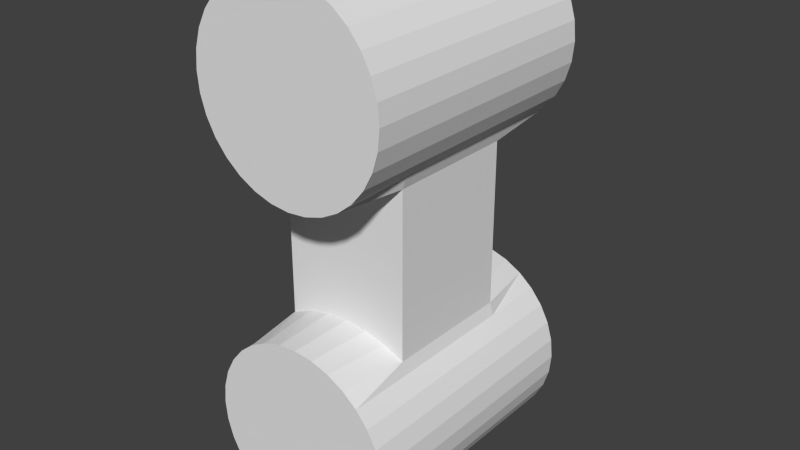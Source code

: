 # Source: PlayerBulletModel.blend  (saved by Blender 2.76.0; exported with 4.5.12 LTS)
import bpy
from mathutils import Matrix  # noqa: F401  (used for matrix-valued properties, if any)

bpy.ops.wm.read_factory_settings(use_empty=True)
scene = bpy.context.scene
scene.name = 'Scene'

# ---- collections
col_collection_1 = bpy.data.collections.new('Collection 1'); scene.collection.children.link(col_collection_1)

# ---- materials (node trees are filled in below, after node groups)
mat_material_000 = bpy.data.materials.new('Material.000')
mat_material_000.alpha_threshold = 0.0
mat_material_000.use_transparent_shadow = False
mat_material_000.roughness = 0.5

# ---- material node trees

# ---- world
world_world = bpy.data.worlds.new('World'); scene.world = world_world
world_world.color = (0.05088, 0.05088, 0.05088)
world_world.use_sun_shadow = False
world_world.sun_shadow_jitter_overblur = 0.0
world_world.cycles.sampling_method = 'MANUAL'
world_world.cycles.sample_map_resolution = 256

# ---- meshes
me_cylinder_000 = bpy.data.meshes.new('Cylinder.000')
me_cylinder_000.from_pydata([(0.5, 1.5, 0.6349), (0.5, 0.5, 0.6349), (0.3444, 1.65, 0.5656), (0.3444, 0.5, 0.5656), (0.1756, 1.65, 0.5229), (0.1756, 0.5, 0.5229), (-2.384e-07, 1.65, 0.5085), (-2.384e-07, 0.5, 0.5085), (-0.1756, 1.65, 0.5229), (-0.1756, 0.5, 0.5229), (-0.3444, 1.65, 0.5656), (-0.3444, 0.5, 0.5656), (-0.5, 1.5, 0.6349), (-0.5, 0.5, 0.6349), (-1.192e-07, 0.5, -0.5082), (-1.192e-07, 1.65, -0.5082), (0.1756, 1.65, -0.5226), (0.1756, 0.5, -0.5226), (0.3444, 1.65, -0.5653), (0.3444, 0.5, -0.5653), (0.5, 1.5, -0.6346), (0.5, 0.5, -0.6346), (-0.5, 1.5, -0.6346), (-0.5, 0.5, -0.6346), (-0.3444, 1.65, -0.5653), (-0.3444, 0.5, -0.5653), (-0.1756, 1.65, -0.5226), (-0.1756, 0.5, -0.5226), (0.2101, 2.15, -1.765), (0.1463, 0.5, -1.994), (0.4167, -1.192e-06, -1.882), (0.1463, 1.5, -1.994), (0.305, 2.15, -1.715), (7.105e-15, -1.192e-06, -2.008), (0.5303, -9.537e-07, -1.789), (9.629e-08, 2.15, -1.807), (0.3882, 2.15, -1.646), (0.1463, -1.431e-06, -1.994), (0.6236, -9.537e-07, -1.675), (0.1071, 2.15, -1.797), (0.4565, 2.15, -1.563), (0.287, -1.192e-06, -1.951), (0.6929, -1.192e-06, -1.545), (0.5072, 2.15, -1.468), (0.7356, -1.192e-06, -1.405), (0.5385, 2.15, -1.365), (0.75, -7.153e-07, -1.258), (0.549, 2.15, -1.258), (0.7356, -1.192e-06, -1.112), (0.5385, 2.15, -1.151), (0.6929, -7.153e-07, -0.9712), (0.5072, 2.15, -1.048), (0.6236, -1.192e-06, -0.8415), (0.4565, 2.15, -0.9532), (0.5303, -8.345e-07, -0.7279), (0.3882, 2.15, -0.87), (0.4167, -9.537e-07, -0.6346), (0.305, 2.15, -0.8017), (0.287, -8.345e-07, -0.5653), (0.2101, 2.15, -0.751), (0.1463, -8.345e-07, -0.5226), (0.1071, 2.15, -0.7197), (-1.192e-07, -4.768e-07, -0.5082), (7.523e-09, 2.15, -0.7092), (-0.1463, -7.153e-07, -0.5226), (-0.1071, 2.15, -0.7197), (-0.287, -4.768e-07, -0.5653), (-0.2101, 2.15, -0.751), (-0.4167, -9.537e-07, -0.6346), (-0.305, 2.15, -0.8017), (-0.5303, -9.537e-07, -0.7279), (-0.3882, 2.15, -0.87), (-0.6236, -7.153e-07, -0.8415), (-0.4565, 2.15, -0.9532), (-0.6929, -7.153e-07, -0.9712), (-0.5072, 2.15, -1.048), (-0.7356, -9.537e-07, -1.112), (-0.5385, 2.15, -1.151), (-0.75, -4.768e-07, -1.258), (-0.549, 2.15, -1.258), (-0.7356, -7.153e-07, -1.405), (-0.5385, 2.15, -1.365), (-0.6929, -9.537e-07, -1.545), (-0.5072, 2.15, -1.468), (-0.6236, -9.537e-07, -1.675), (-0.4565, 2.15, -1.563), (-0.5303, -7.153e-07, -1.789), (-0.3882, 2.15, -1.646), (-0.4167, -1.192e-06, -1.882), (-0.305, 2.15, -1.715), (-0.287, -9.537e-07, -1.951), (-0.2101, 2.15, -1.765), (-0.1463, -9.537e-07, -1.994), (-0.1071, 2.15, -1.797), (0.5303, 1.5, -1.789), (0.5303, 0.5, -1.789), (0.4167, 1.5, -1.882), (0.4167, 0.5, -1.882), (0.287, 1.5, -1.951), (0.287, 0.5, -1.951), (7.105e-15, 0.5, -2.008), (7.105e-15, 1.5, -2.008), (0.6236, 1.5, -1.675), (0.6236, 0.5, -1.675), (0.6929, 1.5, -1.545), (0.6929, 0.5, -1.545), (0.7356, 1.5, -1.405), (0.7356, 0.5, -1.405), (0.75, 1.5, -1.258), (0.75, 0.5, -1.258), (0.7356, 1.5, -1.112), (0.7356, 0.5, -1.112), (0.6929, 1.5, -0.9712), (0.6929, 0.5, -0.9712), (0.6236, 1.5, -0.8415), (0.6236, 0.5, -0.8415), (0.5303, 1.5, -0.7279), (0.5303, 0.5, -0.7279), (0.2101, 2.15, 0.7513), (0.4167, 0.0, 0.6349), (0.305, 2.15, 0.802), (7.105e-15, 1.788e-07, 0.5085), (0.5303, 0.0, 0.7282), (-7.523e-08, 2.15, 0.7095), (0.3882, 2.15, 0.8703), (0.1463, 0.0, 0.5229), (0.6236, 1.788e-07, 0.8418), (0.1071, 2.15, 0.72), (0.4565, 2.15, 0.9535), (0.287, 0.0, 0.5656), (-0.5303, 1.5, -0.7279), (-0.5303, 0.5, -0.7279), (-0.6236, 1.5, -0.8415), (-0.6236, 0.5, -0.8415), (-0.6929, 1.5, -0.9712), (-0.6929, 0.5, -0.9712), (-0.7356, 1.5, -1.112), (-0.7356, 0.5, -1.112), (-0.75, 1.5, -1.258), (-0.75, 0.5, -1.258), (-0.7356, 1.5, -1.405), (-0.7356, 0.5, -1.405), (-0.6929, 1.5, -1.545), (-0.6929, 0.5, -1.545), (-0.6236, 1.5, -1.675), (-0.6236, 0.5, -1.675), (-0.5303, 1.5, -1.789), (-0.5303, 0.5, -1.789), (-0.4167, 1.5, -1.882), (-0.4167, 0.5, -1.882), (-0.287, 1.5, -1.951), (-0.287, 0.5, -1.951), (-0.1463, 1.5, -1.994), (-0.1463, 0.5, -1.994), (0.6929, 0.0, 0.9715), (0.5072, 2.15, 1.048), (0.7356, 1.788e-07, 1.112), (0.5385, 2.15, 1.151), (0.75, 4.172e-07, 1.259), (0.549, 2.15, 1.259), (0.7356, 4.172e-07, 1.405), (0.5385, 2.15, 1.366), (0.6929, 4.172e-07, 1.546), (0.5072, 2.15, 1.469), (0.6236, 4.172e-07, 1.675), (0.4565, 2.15, 1.564), (0.5303, 4.768e-07, 1.789), (0.3882, 2.15, 1.647), (0.4167, 4.768e-07, 1.882), (0.305, 2.15, 1.715), (0.287, 9.537e-07, 1.951), (0.2101, 2.15, 1.766), (0.1463, 9.537e-07, 1.994), (0.1071, 2.15, 1.797), (7.105e-15, 9.537e-07, 2.009), (8.582e-08, 2.15, 1.808), (-0.1463, 4.768e-07, 1.994), (-0.1071, 2.15, 1.797), (-0.287, 4.768e-07, 1.951), (-0.2101, 2.15, 1.766), (-0.4167, 9.537e-07, 1.882), (-0.305, 2.15, 1.715), (-0.5303, 4.768e-07, 1.789), (-0.3882, 2.15, 1.647), (-0.6236, 4.172e-07, 1.675), (-0.4565, 2.15, 1.564), (-0.6929, 4.172e-07, 1.546), (-0.5072, 2.15, 1.469), (-0.7356, 4.172e-07, 1.405), (-0.5385, 2.15, 1.366), (-0.75, 4.172e-07, 1.259), (-0.549, 2.15, 1.259), (-0.7356, 4.172e-07, 1.112), (-0.5385, 2.15, 1.151), (-0.6929, 1.788e-07, 0.9715), (-0.5072, 2.15, 1.048), (-0.6236, 0.0, 0.8418), (-0.4565, 2.15, 0.9535), (-0.5303, 4.172e-07, 0.7282), (-0.3882, 2.15, 0.8703), (-0.4167, 1.788e-07, 0.6349), (-0.305, 2.15, 0.802), (-0.287, 0.0, 0.5656), (-0.2101, 2.15, 0.7513), (-0.1463, 4.172e-07, 0.5229), (-0.1071, 2.15, 0.72), (0.5303, 1.5, 0.7282), (0.5303, 0.5, 0.7282), (0.6236, 1.5, 0.8418), (0.6236, 0.5, 0.8418), (0.6929, 1.5, 0.9715), (0.6929, 0.5, 0.9715), (0.7356, 1.5, 1.112), (0.7356, 0.5, 1.112), (0.75, 1.5, 1.259), (0.75, 0.5, 1.259), (0.7356, 1.5, 1.405), (0.7356, 0.5, 1.405), (0.6929, 1.5, 1.546), (0.6929, 0.5, 1.546), (0.6236, 1.5, 1.675), (0.6236, 0.5, 1.675), (0.5303, 1.5, 1.789), (0.5303, 0.5, 1.789), (0.4167, 1.5, 1.882), (0.4167, 0.5, 1.882), (0.287, 1.5, 1.951), (0.287, 0.5, 1.951), (0.1463, 1.5, 1.994), (0.1463, 0.5, 1.994), (-2.384e-07, 1.5, 2.009), (-2.384e-07, 0.5, 2.009), (-0.1463, 1.5, 1.994), (-0.1463, 0.5, 1.994), (-0.287, 1.5, 1.951), (-0.287, 0.5, 1.951), (-0.4167, 1.5, 1.882), (-0.4167, 0.5, 1.882), (-0.5303, 1.5, 1.789), (-0.5303, 0.5, 1.789), (-0.6236, 1.5, 1.675), (-0.6236, 0.5, 1.675), (-0.6929, 1.5, 1.546), (-0.6929, 0.5, 1.546), (-0.7356, 1.5, 1.405), (-0.7356, 0.5, 1.405), (-0.75, 1.5, 1.259), (-0.75, 0.5, 1.259), (-0.7356, 1.5, 1.112), (-0.7356, 0.5, 1.112), (-0.6929, 1.5, 0.9715), (-0.6929, 0.5, 0.9715), (-0.6236, 1.5, 0.8418), (-0.6236, 0.5, 0.8418), (-0.5303, 1.5, 0.7282), (-0.5303, 0.5, 0.7282), (0.1463, 2.0, -1.994), (7.105e-15, 2.0, -2.008), (0.4167, 2.0, 0.6349), (0.287, 2.0, 0.5656), (0.287, 2.0, -1.951), (0.5303, 2.0, -1.789), (0.4167, 2.0, -1.882), (0.6236, 2.0, -1.675), (0.6929, 2.0, -1.545), (0.7356, 2.0, -1.405), (0.75, 2.0, -1.258), (0.7356, 2.0, -1.112), (0.6929, 2.0, -0.9712), (0.6236, 2.0, -0.8415), (0.5303, 2.0, -0.7279), (0.4167, 2.0, -0.6346), (0.287, 2.0, -0.5653), (0.1463, 2.0, 0.5229), (7.105e-15, 2.0, 0.5085), (0.1463, 2.0, -0.5226), (7.105e-15, 2.0, -0.5082), (-0.1463, 2.0, -0.5226), (-0.287, 2.0, -0.5653), (-0.4167, 2.0, -0.6346), (-0.5303, 2.0, -0.7279), (-0.6236, 2.0, -0.8415), (-0.6929, 2.0, -0.9712), (-0.7356, 2.0, -1.112), (-0.75, 2.0, -1.258), (-0.7356, 2.0, -1.405), (0.5303, 2.0, 0.7282), (-0.6929, 2.0, -1.545), (-0.6236, 2.0, -1.675), (-0.5303, 2.0, -1.789), (-0.4167, 2.0, -1.882), (-0.287, 2.0, -1.951), (-0.1463, 2.0, -1.994), (0.6236, 2.0, 0.8418), (0.6929, 2.0, 0.9715), (0.7356, 2.0, 1.112), (0.75, 2.0, 1.259), (0.7356, 2.0, 1.405), (0.6929, 2.0, 1.546), (0.6236, 2.0, 1.675), (0.5303, 2.0, 1.789), (0.4167, 2.0, 1.882), (0.287, 2.0, 1.951), (0.1463, 2.0, 1.994), (-2.384e-07, 2.0, 2.009), (-0.1463, 2.0, 1.994), (-0.287, 2.0, 1.951), (-0.4167, 2.0, 1.882), (-0.5303, 2.0, 1.789), (-0.6236, 2.0, 1.675), (-0.6929, 2.0, 1.546), (-0.7356, 2.0, 1.405), (-0.75, 2.0, 1.259), (-0.7356, 2.0, 1.112), (-0.6929, 2.0, 0.9715), (-0.6236, 2.0, 0.8418), (-0.5303, 2.0, 0.7282), (-0.4167, 2.0, 0.6349), (-0.287, 2.0, 0.5656), (-0.1463, 2.0, 0.5229)], [], [(16, 15, 6, 4), (24, 10, 8, 26), (13, 23, 25, 11), (16, 4, 2, 18), (24, 22, 12, 10), (9, 27, 14, 7), (22, 23, 13, 12), (3, 19, 21, 1), (15, 26, 8, 6), (5, 7, 14, 17), (11, 10, 12, 13), (9, 8, 10, 11), (7, 6, 8, 9), (5, 4, 6, 7), (3, 2, 4, 5), (1, 0, 2, 3), (9, 11, 25, 27), (0, 20, 18, 2), (5, 17, 19, 3), (25, 24, 26, 27), (27, 26, 15, 14), (23, 22, 24, 25), (19, 18, 20, 21), (17, 16, 18, 19), (14, 15, 16, 17), (99, 98, 96, 97), (31, 256, 260, 98), (97, 96, 94, 95), (33, 100, 29, 37), (24, 278, 279, 22), (98, 260, 262, 96), (101, 257, 256, 31), (41, 99, 97, 30), (2, 259, 258, 0), (96, 262, 261, 94), (30, 97, 95, 34), (66, 25, 23, 68), (94, 261, 263, 102), (95, 94, 102, 103), (235, 234, 236, 237), (102, 263, 264, 104), (34, 95, 103, 38), (131, 130, 132, 133), (104, 264, 265, 106), (103, 102, 104, 105), (70, 131, 133, 72), (106, 265, 266, 108), (38, 103, 105, 42), (133, 132, 134, 135), (108, 266, 267, 110), (105, 104, 106, 107), (72, 133, 135, 74), (110, 267, 268, 112), (42, 105, 107, 44), (135, 134, 136, 137), (112, 268, 269, 114), (107, 106, 108, 109), (74, 135, 137, 76), (114, 269, 270, 116), (44, 107, 109, 46), (137, 136, 138, 139), (23, 22, 130, 131), (109, 108, 110, 111), (76, 137, 139, 78), (20, 271, 272, 18), (46, 109, 111, 48), (139, 138, 140, 141), (18, 272, 275, 16), (111, 110, 112, 113), (78, 139, 141, 80), (16, 275, 276, 15), (48, 111, 113, 50), (141, 140, 142, 143), (15, 276, 277, 26), (113, 112, 114, 115), (80, 141, 143, 82), (64, 27, 25, 66), (50, 113, 115, 52), (143, 142, 144, 145), (68, 23, 131, 70), (115, 114, 116, 117), (82, 143, 145, 84), (52, 115, 117, 54), (145, 144, 146, 147), (130, 280, 281, 132), (60, 17, 14, 62), (84, 145, 147, 86), (132, 281, 282, 134), (6, 274, 273, 4), (147, 146, 148, 149), (134, 282, 283, 136), (176, 233, 235, 178), (86, 147, 149, 88), (136, 283, 284, 138), (56, 21, 19, 58), (149, 148, 150, 151), (138, 284, 285, 140), (4, 273, 259, 2), (88, 149, 151, 90), (140, 285, 287, 142), (58, 19, 17, 60), (153, 152, 101, 100), (142, 287, 288, 144), (54, 117, 21, 56), (92, 153, 100, 33), (144, 288, 289, 146), (117, 116, 20, 21), (151, 150, 152, 153), (146, 289, 290, 148), (233, 232, 234, 235), (90, 151, 153, 92), (148, 290, 291, 150), (28, 39, 35, 93, 91, 89, 87, 85, 83, 81, 79, 77, 75, 73, 71, 69, 67, 65, 63, 61, 59, 57, 55, 53, 51, 49, 47, 45, 43, 40, 36, 32), (152, 292, 257, 101), (150, 291, 292, 152), (100, 101, 31, 29), (121, 7, 5, 125), (37, 41, 30, 34, 38, 42, 44, 46, 48, 50, 52, 54, 56, 58, 60, 62, 64, 66, 68, 70, 72, 74, 76, 78, 80, 82, 84, 86, 88, 90, 92, 33), (37, 29, 99, 41), (29, 31, 98, 99), (26, 277, 278, 24), (62, 14, 27, 64), (116, 270, 271, 20), (22, 279, 280, 130), (178, 235, 237, 180), (202, 11, 9, 204), (237, 236, 238, 239), (206, 286, 293, 208), (207, 206, 208, 209), (180, 237, 239, 182), (208, 293, 294, 210), (122, 207, 209, 126), (239, 238, 240, 241), (210, 294, 295, 212), (209, 208, 210, 211), (182, 239, 241, 184), (212, 295, 296, 214), (126, 209, 211, 154), (241, 240, 242, 243), (214, 296, 297, 216), (211, 210, 212, 213), (184, 241, 243, 186), (216, 297, 298, 218), (154, 211, 213, 156), (243, 242, 244, 245), (218, 298, 299, 220), (213, 212, 214, 215), (186, 243, 245, 188), (220, 299, 300, 222), (156, 213, 215, 158), (245, 244, 246, 247), (222, 300, 301, 224), (215, 214, 216, 217), (188, 245, 247, 190), (224, 301, 302, 226), (158, 215, 217, 160), (247, 246, 248, 249), (226, 302, 303, 228), (217, 216, 218, 219), (190, 247, 249, 192), (228, 303, 304, 230), (160, 217, 219, 162), (249, 248, 250, 251), (230, 304, 305, 232), (219, 218, 220, 221), (192, 249, 251, 194), (232, 305, 306, 234), (162, 219, 221, 164), (251, 250, 252, 253), (234, 306, 307, 236), (221, 220, 222, 223), (194, 251, 253, 196), (236, 307, 308, 238), (164, 221, 223, 166), (253, 252, 254, 255), (238, 308, 309, 240), (223, 222, 224, 225), (196, 253, 255, 198), (240, 309, 310, 242), (166, 223, 225, 168), (1, 0, 206, 207), (242, 310, 311, 244), (225, 224, 226, 227), (244, 311, 312, 246), (168, 225, 227, 170), (246, 312, 313, 248), (227, 226, 228, 229), (255, 254, 12, 13), (248, 313, 314, 250), (170, 227, 229, 172), (250, 314, 315, 252), (229, 228, 230, 231), (200, 13, 11, 202), (252, 315, 316, 254), (172, 229, 231, 174), (10, 318, 319, 8), (125, 5, 3, 129), (231, 230, 232, 233), (12, 317, 318, 10), (120, 118, 127, 123, 205, 203, 201, 199, 197, 195, 193, 191, 189, 187, 185, 183, 181, 179, 177, 175, 173, 171, 169, 167, 165, 163, 161, 159, 157, 155, 128, 124), (254, 316, 317, 12), (119, 1, 207, 122), (204, 9, 7, 121), (174, 231, 233, 176), (125, 129, 119, 122, 126, 154, 156, 158, 160, 162, 164, 166, 168, 170, 172, 174, 176, 178, 180, 182, 184, 186, 188, 190, 192, 194, 196, 198, 200, 202, 204, 121), (129, 3, 1, 119), (198, 255, 13, 200), (0, 258, 286, 206), (8, 319, 274, 6), (0, 1, 21, 20), (35, 39, 256, 257), (118, 120, 258, 259), (39, 28, 260, 256), (32, 36, 261, 262), (28, 32, 262, 260), (36, 40, 263, 261), (40, 43, 264, 263), (43, 45, 265, 264), (45, 47, 266, 265), (47, 49, 267, 266), (49, 51, 268, 267), (51, 53, 269, 268), (53, 55, 270, 269), (55, 57, 271, 270), (57, 59, 272, 271), (123, 127, 273, 274), (59, 61, 275, 272), (61, 63, 276, 275), (63, 65, 277, 276), (127, 118, 259, 273), (65, 67, 278, 277), (67, 69, 279, 278), (69, 71, 280, 279), (71, 73, 281, 280), (73, 75, 282, 281), (75, 77, 283, 282), (77, 79, 284, 283), (79, 81, 285, 284), (120, 124, 286, 258), (81, 83, 287, 285), (83, 85, 288, 287), (85, 87, 289, 288), (87, 89, 290, 289), (89, 91, 291, 290), (91, 93, 292, 291), (93, 35, 257, 292), (124, 128, 293, 286), (128, 155, 294, 293), (155, 157, 295, 294), (157, 159, 296, 295), (159, 161, 297, 296), (161, 163, 298, 297), (163, 165, 299, 298), (165, 167, 300, 299), (167, 169, 301, 300), (169, 171, 302, 301), (171, 173, 303, 302), (173, 175, 304, 303), (175, 177, 305, 304), (177, 179, 306, 305), (179, 181, 307, 306), (181, 183, 308, 307), (183, 185, 309, 308), (185, 187, 310, 309), (187, 189, 311, 310), (189, 191, 312, 311), (191, 193, 313, 312), (193, 195, 314, 313), (195, 197, 315, 314), (197, 199, 316, 315), (199, 201, 317, 316), (201, 203, 318, 317), (203, 205, 319, 318), (205, 123, 274, 319)])
_uv = me_cylinder_000.uv_layers.new(name='UVMap')
_uv.uv.foreach_set('vector', [0.04032, 0.8999, 0.03874, 0.8683, 0.2016, 0.8696, 0.2016, 0.8707, 0.04068, 0.8064, 0.2021, 0.8677, 0.2018, 0.8685, 0.038, 0.8364, 0.2071, 0.8697, 0.3714, 0.7782, 0.3708, 0.8074, 0.2074, 0.8702, 0.04032, 0.8999, 0.2016, 0.8707, 0.2018, 0.8718, 0.0394, 0.9306, 0.04068, 0.8064, 0.04017, 0.7782, 0.2025, 0.8672, 0.2021, 0.8677, 0.2076, 0.871, 0.3733, 0.8383, 0.3721, 0.8706, 0.2077, 0.872, 0.04017, 0.7782, 0.3714, 0.7782, 0.2071, 0.8697, 0.2025, 0.8672, 0.2072, 0.8743, 0.3711, 0.9333, 0.3688, 0.9665, 0.2067, 0.8751, 0.03874, 0.8683, 0.038, 0.8364, 0.2018, 0.8685, 0.2016, 0.8696, 0.2076, 0.8732, 0.2077, 0.872, 0.3721, 0.8706, 0.3733, 0.9027, 0.6481, 0.8378, 0.6481, 0.9697, 0.6256, 0.9697, 0.6256, 0.8378, 0.6711, 0.8378, 0.6711, 0.9697, 0.6481, 0.9697, 0.6481, 0.8378, 0.6943, 0.8378, 0.6943, 0.9697, 0.6711, 0.9697, 0.6711, 0.8378, 0.7175, 0.8378, 0.7175, 0.9697, 0.6943, 0.9697, 0.6943, 0.8378, 0.7405, 0.8378, 0.7405, 0.9697, 0.7175, 0.9697, 0.7175, 0.8378, 0.763, 0.8378, 0.763, 0.9697, 0.7405, 0.9697, 0.7405, 0.8378, 0.2076, 0.871, 0.2074, 0.8702, 0.3708, 0.8074, 0.3733, 0.8383, 0.2023, 0.8726, 0.03824, 0.9595, 0.0394, 0.9306, 0.2018, 0.8718, 0.2076, 0.8732, 0.3733, 0.9027, 0.3711, 0.9333, 0.2072, 0.8743, 0.4241, 0.9702, 0.4241, 0.8383, 0.4471, 0.8383, 0.4471, 0.9702, 0.4471, 0.9702, 0.4471, 0.8383, 0.4703, 0.8383, 0.4703, 0.9702, 0.4017, 0.9702, 0.4017, 0.8383, 0.4241, 0.8383, 0.4241, 0.9702, 0.5165, 0.9702, 0.5165, 0.8383, 0.539, 0.8383, 0.539, 0.9702, 0.4936, 0.9702, 0.4936, 0.8383, 0.5165, 0.8383, 0.5165, 0.9702, 0.4703, 0.9702, 0.4703, 0.8383, 0.4936, 0.8383, 0.4936, 0.9702, 0.2083, 0.2904, 0.1592, 0.2957, 0.159, 0.2837, 0.2083, 0.288, 0.1617, 0.3074, 0.103, 0.3249, 0.09864, 0.3016, 0.1592, 0.2957, 0.2083, 0.288, 0.159, 0.2837, 0.1611, 0.2719, 0.2087, 0.2856, 0.2153, 0.292, 0.2099, 0.2951, 0.2089, 0.2928, 0.2148, 0.2909, 0.2825, 0.2872, 0.3476, 0.2757, 0.3476, 0.302, 0.2813, 0.3014, 0.1592, 0.2957, 0.09864, 0.3016, 0.0988, 0.278, 0.159, 0.2837, 0.1664, 0.3185, 0.1119, 0.3472, 0.103, 0.3249, 0.1617, 0.3074, 0.2145, 0.2897, 0.2083, 0.2904, 0.2083, 0.288, 0.2144, 0.2884, 0.8254, 0.2437, 0.8645, 0.187, 0.8843, 0.2063, 0.835, 0.2552, 0.159, 0.2837, 0.0988, 0.278, 0.1034, 0.2551, 0.1611, 0.2719, 0.2144, 0.2884, 0.2083, 0.288, 0.2087, 0.2856, 0.2146, 0.2872, 0.2274, 0.2879, 0.2337, 0.2879, 0.2336, 0.2908, 0.2274, 0.2891, 0.1611, 0.2719, 0.1034, 0.2551, 0.1108, 0.2323, 0.1658, 0.261, 0.2087, 0.2856, 0.1611, 0.2719, 0.1658, 0.261, 0.2095, 0.2833, 0.7731, 0.3007, 0.741, 0.3398, 0.7324, 0.3312, 0.7713, 0.299, 0.1658, 0.261, 0.1108, 0.2323, 0.1241, 0.2123, 0.1722, 0.2509, 0.2146, 0.2872, 0.2087, 0.2856, 0.2095, 0.2833, 0.215, 0.286, 0.2332, 0.2924, 0.2794, 0.3083, 0.2749, 0.3193, 0.2323, 0.2947, 0.1722, 0.2509, 0.1241, 0.2123, 0.141, 0.1953, 0.1803, 0.2423, 0.2095, 0.2833, 0.1658, 0.261, 0.1722, 0.2509, 0.2108, 0.2812, 0.2272, 0.2904, 0.2332, 0.2924, 0.2323, 0.2947, 0.2267, 0.2916, 0.1803, 0.2423, 0.141, 0.1953, 0.1606, 0.182, 0.19, 0.2354, 0.215, 0.286, 0.2095, 0.2833, 0.2108, 0.2812, 0.2157, 0.285, 0.2323, 0.2947, 0.2749, 0.3193, 0.2681, 0.3292, 0.2309, 0.2967, 0.19, 0.2354, 0.1606, 0.182, 0.1824, 0.1727, 0.2008, 0.2306, 0.2108, 0.2812, 0.1722, 0.2509, 0.1803, 0.2423, 0.2124, 0.2794, 0.2267, 0.2916, 0.2323, 0.2947, 0.2309, 0.2967, 0.226, 0.2926, 0.2008, 0.2306, 0.1824, 0.1727, 0.2054, 0.1678, 0.2122, 0.2279, 0.2157, 0.285, 0.2108, 0.2812, 0.2124, 0.2794, 0.2166, 0.2841, 0.2309, 0.2967, 0.2681, 0.3292, 0.2595, 0.3376, 0.2291, 0.2985, 0.2122, 0.2279, 0.2054, 0.1678, 0.2288, 0.1674, 0.224, 0.2274, 0.2124, 0.2794, 0.1803, 0.2423, 0.19, 0.2354, 0.2144, 0.278, 0.226, 0.2926, 0.2309, 0.2967, 0.2291, 0.2985, 0.2251, 0.2936, 0.224, 0.2274, 0.2288, 0.1674, 0.2518, 0.1714, 0.2356, 0.2292, 0.2166, 0.2841, 0.2124, 0.2794, 0.2144, 0.278, 0.2176, 0.2833, 0.2291, 0.2985, 0.2595, 0.3376, 0.2494, 0.3441, 0.2271, 0.2999, 0.2336, 0.2908, 0.2813, 0.3014, 0.2794, 0.3083, 0.2332, 0.2924, 0.2144, 0.278, 0.19, 0.2354, 0.2008, 0.2306, 0.2166, 0.2769, 0.2251, 0.2936, 0.2291, 0.2985, 0.2271, 0.2999, 0.2241, 0.2943, 0.2424, 0.2315, 0.2751, 0.1783, 0.2969, 0.1902, 0.2547, 0.2381, 0.2176, 0.2833, 0.2144, 0.278, 0.2166, 0.2769, 0.2188, 0.2828, 0.2271, 0.2999, 0.2494, 0.3441, 0.2382, 0.3486, 0.2248, 0.3008, 0.2547, 0.2381, 0.2969, 0.1902, 0.3156, 0.207, 0.2662, 0.247, 0.2166, 0.2769, 0.2008, 0.2306, 0.2122, 0.2279, 0.219, 0.2763, 0.2241, 0.2943, 0.2271, 0.2999, 0.2248, 0.3008, 0.223, 0.2948, 0.2662, 0.247, 0.3156, 0.207, 0.3298, 0.2277, 0.2749, 0.2589, 0.2188, 0.2828, 0.2166, 0.2769, 0.219, 0.2763, 0.22, 0.2825, 0.2248, 0.3008, 0.2382, 0.3486, 0.2264, 0.3507, 0.2224, 0.3014, 0.2749, 0.2589, 0.3298, 0.2277, 0.3415, 0.2503, 0.2804, 0.2727, 0.219, 0.2763, 0.2122, 0.2279, 0.224, 0.2274, 0.2214, 0.2761, 0.223, 0.2948, 0.2248, 0.3008, 0.2224, 0.3014, 0.2217, 0.2951, 0.2271, 0.2866, 0.2331, 0.285, 0.2337, 0.2879, 0.2274, 0.2879, 0.22, 0.2825, 0.219, 0.2763, 0.2214, 0.2761, 0.2213, 0.2824, 0.2224, 0.3014, 0.2264, 0.3507, 0.2144, 0.3506, 0.2199, 0.3014, 0.2274, 0.2891, 0.2336, 0.2908, 0.2332, 0.2924, 0.2272, 0.2904, 0.2214, 0.2761, 0.224, 0.2274, 0.2356, 0.2292, 0.2238, 0.2764, 0.2217, 0.2951, 0.2224, 0.3014, 0.2199, 0.3014, 0.2205, 0.2951, 0.2213, 0.2824, 0.2214, 0.2761, 0.2238, 0.2764, 0.2225, 0.2825, 0.2199, 0.3014, 0.2144, 0.3506, 0.2027, 0.3481, 0.2175, 0.301, 0.2794, 0.3083, 0.3418, 0.3275, 0.3311, 0.3507, 0.2749, 0.3193, 0.2258, 0.2844, 0.23, 0.28, 0.2319, 0.2823, 0.2265, 0.2855, 0.2205, 0.2951, 0.2199, 0.3014, 0.2175, 0.301, 0.2192, 0.2949, 0.2749, 0.3193, 0.3311, 0.3507, 0.3162, 0.3709, 0.2681, 0.3292, 0.7988, 0.229, 0.8154, 0.1656, 0.8409, 0.1732, 0.8128, 0.2352, 0.2175, 0.301, 0.2027, 0.3481, 0.1916, 0.3435, 0.2152, 0.3001, 0.2681, 0.3292, 0.3162, 0.3709, 0.2979, 0.3876, 0.2595, 0.3376, 0.7781, 0.2964, 0.7752, 0.3021, 0.7731, 0.3007, 0.777, 0.2957, 0.2192, 0.2949, 0.2175, 0.301, 0.2152, 0.3001, 0.218, 0.2945, 0.2595, 0.3376, 0.2979, 0.3876, 0.277, 0.4002, 0.2494, 0.3441, 0.2237, 0.283, 0.2253, 0.2768, 0.2279, 0.2781, 0.2248, 0.2836, 0.2152, 0.3001, 0.1916, 0.3435, 0.1816, 0.3368, 0.2131, 0.2988, 0.2494, 0.3441, 0.277, 0.4002, 0.2542, 0.4084, 0.2382, 0.3486, 0.8128, 0.2352, 0.8409, 0.1732, 0.8645, 0.187, 0.8254, 0.2437, 0.218, 0.2945, 0.2152, 0.3001, 0.2131, 0.2988, 0.217, 0.2939, 0.2382, 0.3486, 0.2542, 0.4084, 0.2305, 0.4121, 0.2264, 0.3507, 0.2248, 0.2836, 0.2279, 0.2781, 0.23, 0.28, 0.2258, 0.2844, 0.2114, 0.297, 0.1731, 0.3284, 0.1664, 0.3185, 0.2099, 0.2951, 0.2264, 0.3507, 0.2305, 0.4121, 0.2067, 0.4113, 0.2144, 0.3506, 0.2225, 0.2825, 0.2238, 0.2764, 0.2253, 0.2768, 0.2237, 0.283, 0.216, 0.293, 0.2114, 0.297, 0.2099, 0.2951, 0.2153, 0.292, 0.2144, 0.3506, 0.2067, 0.4113, 0.1837, 0.4059, 0.2027, 0.3481, 0.2238, 0.2764, 0.2356, 0.2292, 0.2424, 0.2315, 0.2253, 0.2768, 0.2131, 0.2988, 0.1816, 0.3368, 0.1731, 0.3284, 0.2114, 0.297, 0.2027, 0.3481, 0.1837, 0.4059, 0.1622, 0.3964, 0.1916, 0.3435, 0.7752, 0.3021, 0.7512, 0.3467, 0.741, 0.3398, 0.7731, 0.3007, 0.217, 0.2939, 0.2131, 0.2988, 0.2114, 0.297, 0.216, 0.293, 0.1916, 0.3435, 0.1622, 0.3964, 0.1431, 0.3831, 0.1816, 0.3368, 0.1115, 0.4442, 0.1188, 0.4491, 0.1251, 0.4553, 0.13, 0.4627, 0.1334, 0.4709, 0.1351, 0.4796, 0.1351, 0.4884, 0.1334, 0.4971, 0.13, 0.5053, 0.1251, 0.5126, 0.1188, 0.5189, 0.1115, 0.5238, 0.1033, 0.5272, 0.09462, 0.5289, 0.08576, 0.5289, 0.07708, 0.5272, 0.0689, 0.5238, 0.06155, 0.5189, 0.05529, 0.5126, 0.05037, 0.5053, 0.04698, 0.4971, 0.04525, 0.4884, 0.04525, 0.4796, 0.04698, 0.4709, 0.05037, 0.4627, 0.05529, 0.4553, 0.06155, 0.4491, 0.0689, 0.4442, 0.07708, 0.4408, 0.08576, 0.439, 0.09462, 0.439, 0.1033, 0.4408, 0.1731, 0.3284, 0.1251, 0.3674, 0.1119, 0.3472, 0.1664, 0.3185, 0.1816, 0.3368, 0.1431, 0.3831, 0.1251, 0.3674, 0.1731, 0.3284, 0.2099, 0.2951, 0.1664, 0.3185, 0.1617, 0.3074, 0.2089, 0.2928, 0.7828, 0.2838, 0.7845, 0.2777, 0.7874, 0.2788, 0.784, 0.2843, 0.1377, 0.01814, 0.1481, 0.02513, 0.157, 0.03402, 0.164, 0.04448, 0.1688, 0.0561, 0.1713, 0.06844, 0.1713, 0.08102, 0.1688, 0.09336, 0.164, 0.105, 0.157, 0.1154, 0.1481, 0.1243, 0.1377, 0.1313, 0.1261, 0.1361, 0.1137, 0.1386, 0.1011, 0.1386, 0.08881, 0.1361, 0.07719, 0.1313, 0.06673, 0.1243, 0.05783, 0.1154, 0.05084, 0.105, 0.04603, 0.09336, 0.04358, 0.08102, 0.04358, 0.06844, 0.04603, 0.0561, 0.05084, 0.04448, 0.05783, 0.03402, 0.06673, 0.02513, 0.07719, 0.01814, 0.08881, 0.01333, 0.1011, 0.01087, 0.1137, 0.01087, 0.1261, 0.01333, 0.2148, 0.2909, 0.2089, 0.2928, 0.2083, 0.2904, 0.2145, 0.2897, 0.2089, 0.2928, 0.1617, 0.3074, 0.1592, 0.2957, 0.2083, 0.2904, 0.2804, 0.2727, 0.3415, 0.2503, 0.3476, 0.2757, 0.2825, 0.2872, 0.2265, 0.2855, 0.2319, 0.2823, 0.2331, 0.285, 0.2271, 0.2866, 0.2356, 0.2292, 0.2518, 0.1714, 0.2751, 0.1783, 0.2424, 0.2315, 0.2813, 0.3014, 0.3476, 0.302, 0.3418, 0.3275, 0.2794, 0.3083, 0.777, 0.2957, 0.7731, 0.3007, 0.7713, 0.299, 0.7761, 0.2949, 0.7802, 0.2837, 0.7785, 0.2775, 0.7815, 0.2772, 0.7815, 0.2836, 0.7713, 0.299, 0.7324, 0.3312, 0.7256, 0.3211, 0.7697, 0.297, 0.8388, 0.2617, 0.8991, 0.2296, 0.9085, 0.2548, 0.8435, 0.2733, 0.7927, 0.2841, 0.8388, 0.2617, 0.8435, 0.2733, 0.7936, 0.2865, 0.7761, 0.2949, 0.7713, 0.299, 0.7697, 0.297, 0.7754, 0.2938, 0.8435, 0.2733, 0.9085, 0.2548, 0.9126, 0.281, 0.8458, 0.2856, 0.7868, 0.287, 0.7927, 0.2841, 0.7936, 0.2865, 0.7873, 0.2882, 0.7697, 0.297, 0.7256, 0.3211, 0.7209, 0.3099, 0.7687, 0.2947, 0.8458, 0.2856, 0.9126, 0.281, 0.9113, 0.3071, 0.8455, 0.2982, 0.7936, 0.2865, 0.8435, 0.2733, 0.8458, 0.2856, 0.7941, 0.289, 0.7754, 0.2938, 0.7697, 0.297, 0.7687, 0.2947, 0.7748, 0.2926, 0.8455, 0.2982, 0.9113, 0.3071, 0.9049, 0.3321, 0.8428, 0.3105, 0.7873, 0.2882, 0.7936, 0.2865, 0.7941, 0.289, 0.7876, 0.2895, 0.7687, 0.2947, 0.7209, 0.3099, 0.7184, 0.298, 0.7681, 0.2922, 0.8428, 0.3105, 0.9049, 0.3321, 0.8939, 0.3552, 0.8377, 0.322, 0.7941, 0.289, 0.8458, 0.2856, 0.8455, 0.2982, 0.7941, 0.2915, 0.7748, 0.2926, 0.7687, 0.2947, 0.7681, 0.2922, 0.7746, 0.2914, 0.8377, 0.322, 0.8939, 0.3552, 0.8788, 0.3756, 0.8305, 0.3322, 0.7876, 0.2895, 0.7941, 0.289, 0.7941, 0.2915, 0.7876, 0.2908, 0.7681, 0.2922, 0.7184, 0.298, 0.7181, 0.2859, 0.768, 0.2897, 0.8305, 0.3322, 0.8788, 0.3756, 0.8601, 0.3925, 0.8214, 0.3409, 0.7941, 0.2915, 0.8455, 0.2982, 0.8428, 0.3105, 0.7936, 0.294, 0.7746, 0.2914, 0.7681, 0.2922, 0.768, 0.2897, 0.7745, 0.2901, 0.8214, 0.3409, 0.8601, 0.3925, 0.8386, 0.4054, 0.8108, 0.3476, 0.7876, 0.2908, 0.7941, 0.2915, 0.7936, 0.294, 0.7874, 0.2921, 0.768, 0.2897, 0.7181, 0.2859, 0.7202, 0.274, 0.7684, 0.2871, 0.8108, 0.3476, 0.8386, 0.4054, 0.8153, 0.4138, 0.7992, 0.3521, 0.7936, 0.294, 0.8428, 0.3105, 0.8377, 0.322, 0.7926, 0.2964, 0.7745, 0.2901, 0.768, 0.2897, 0.7684, 0.2871, 0.7747, 0.2888, 0.7992, 0.3521, 0.8153, 0.4138, 0.7908, 0.4176, 0.787, 0.3543, 0.7874, 0.2921, 0.7936, 0.294, 0.7926, 0.2964, 0.7869, 0.2933, 0.7684, 0.2871, 0.7202, 0.274, 0.7245, 0.2627, 0.7693, 0.2847, 0.787, 0.3543, 0.7908, 0.4176, 0.7663, 0.4167, 0.7746, 0.3541, 0.7926, 0.2964, 0.8377, 0.322, 0.8305, 0.3322, 0.7912, 0.2985, 0.7747, 0.2888, 0.7684, 0.2871, 0.7693, 0.2847, 0.7751, 0.2875, 0.7746, 0.3541, 0.7663, 0.4167, 0.7424, 0.4111, 0.7625, 0.3515, 0.7869, 0.2933, 0.7926, 0.2964, 0.7912, 0.2985, 0.7862, 0.2944, 0.7693, 0.2847, 0.7245, 0.2627, 0.7308, 0.2525, 0.7706, 0.2825, 0.7625, 0.3515, 0.7424, 0.4111, 0.7202, 0.4011, 0.7512, 0.3467, 0.7912, 0.2985, 0.8305, 0.3322, 0.8214, 0.3409, 0.7895, 0.3003, 0.7751, 0.2875, 0.7693, 0.2847, 0.7706, 0.2825, 0.7758, 0.2864, 0.7512, 0.3467, 0.7202, 0.4011, 0.7004, 0.3871, 0.741, 0.3398, 0.7862, 0.2944, 0.7912, 0.2985, 0.7895, 0.3003, 0.7853, 0.2953, 0.7706, 0.2825, 0.7308, 0.2525, 0.7389, 0.2436, 0.7722, 0.2807, 0.741, 0.3398, 0.7004, 0.3871, 0.6837, 0.3697, 0.7324, 0.3312, 0.7895, 0.3003, 0.8214, 0.3409, 0.8108, 0.3476, 0.7874, 0.3018, 0.7758, 0.2864, 0.7706, 0.2825, 0.7722, 0.2807, 0.7767, 0.2854, 0.7324, 0.3312, 0.6837, 0.3697, 0.6707, 0.3495, 0.7256, 0.3211, 0.7853, 0.2953, 0.7895, 0.3003, 0.7874, 0.3018, 0.7842, 0.2961, 0.7722, 0.2807, 0.7389, 0.2436, 0.7487, 0.2369, 0.7742, 0.2791, 0.7256, 0.3211, 0.6707, 0.3495, 0.6618, 0.3273, 0.7209, 0.3099, 0.7874, 0.3018, 0.8108, 0.3476, 0.7992, 0.3521, 0.785, 0.3028, 0.7767, 0.2854, 0.7722, 0.2807, 0.7742, 0.2791, 0.7777, 0.2846, 0.7209, 0.3099, 0.6618, 0.3273, 0.6573, 0.3039, 0.7184, 0.298, 0.7842, 0.2961, 0.7874, 0.3018, 0.785, 0.3028, 0.7831, 0.2967, 0.7919, 0.2827, 0.835, 0.2552, 0.8388, 0.2617, 0.7927, 0.2841, 0.7184, 0.298, 0.6573, 0.3039, 0.6573, 0.2802, 0.7181, 0.2859, 0.785, 0.3028, 0.7992, 0.3521, 0.787, 0.3543, 0.7826, 0.3033, 0.7181, 0.2859, 0.6573, 0.2802, 0.6618, 0.257, 0.7202, 0.274, 0.7831, 0.2967, 0.785, 0.3028, 0.7826, 0.3033, 0.7818, 0.297, 0.7202, 0.274, 0.6618, 0.257, 0.6705, 0.2352, 0.7245, 0.2627, 0.7826, 0.3033, 0.787, 0.3543, 0.7746, 0.3541, 0.78, 0.3034, 0.7742, 0.2791, 0.7487, 0.2369, 0.7552, 0.2336, 0.7756, 0.2783, 0.7245, 0.2627, 0.6705, 0.2352, 0.6831, 0.2155, 0.7308, 0.2525, 0.7818, 0.297, 0.7826, 0.3033, 0.78, 0.3034, 0.7805, 0.297, 0.7308, 0.2525, 0.6831, 0.2155, 0.699, 0.1985, 0.7389, 0.2436, 0.78, 0.3034, 0.7746, 0.3541, 0.7625, 0.3515, 0.7776, 0.303, 0.7789, 0.284, 0.7756, 0.2783, 0.7785, 0.2775, 0.7802, 0.2837, 0.7389, 0.2436, 0.699, 0.1985, 0.7173, 0.183, 0.7487, 0.2369, 0.7805, 0.297, 0.78, 0.3034, 0.7776, 0.303, 0.7793, 0.2968, 0.7688, 0.2286, 0.7637, 0.1631, 0.7898, 0.1613, 0.7836, 0.2275, 0.784, 0.2843, 0.7874, 0.2788, 0.7898, 0.2806, 0.7851, 0.285, 0.7776, 0.303, 0.7625, 0.3515, 0.7512, 0.3467, 0.7752, 0.3021, 0.7552, 0.2336, 0.7391, 0.1707, 0.7637, 0.1631, 0.7688, 0.2286, 0.951, 0.4623, 0.9543, 0.4702, 0.956, 0.4787, 0.956, 0.4874, 0.9543, 0.4958, 0.951, 0.5038, 0.9462, 0.511, 0.9401, 0.5171, 0.9329, 0.5219, 0.9249, 0.5252, 0.9164, 0.5269, 0.9078, 0.5269, 0.8993, 0.5252, 0.8913, 0.5219, 0.8842, 0.5171, 0.878, 0.511, 0.8732, 0.5038, 0.8699, 0.4958, 0.8683, 0.4874, 0.8683, 0.4787, 0.8699, 0.4702, 0.8732, 0.4623, 0.878, 0.4551, 0.8842, 0.449, 0.8913, 0.4442, 0.8993, 0.4409, 0.9078, 0.4392, 0.9164, 0.4392, 0.9249, 0.4409, 0.9329, 0.4442, 0.9401, 0.449, 0.9462, 0.4551, 0.7487, 0.2369, 0.7173, 0.183, 0.7391, 0.1707, 0.7552, 0.2336, 0.7861, 0.2859, 0.7919, 0.2827, 0.7927, 0.2841, 0.7868, 0.287, 0.7815, 0.2836, 0.7815, 0.2772, 0.7845, 0.2777, 0.7828, 0.2838, 0.7793, 0.2968, 0.7776, 0.303, 0.7752, 0.3021, 0.7781, 0.2964, 0.9349, 0.05164, 0.9423, 0.05912, 0.9482, 0.06792, 0.9523, 0.07769, 0.9543, 0.08806, 0.9543, 0.09864, 0.9523, 0.109, 0.9482, 0.1188, 0.9423, 0.1276, 0.9349, 0.1351, 0.9261, 0.1409, 0.9163, 0.145, 0.9059, 0.1471, 0.8953, 0.1471, 0.885, 0.145, 0.8752, 0.1409, 0.8664, 0.1351, 0.8589, 0.1276, 0.853, 0.1188, 0.849, 0.109, 0.8469, 0.09864, 0.8469, 0.08806, 0.849, 0.07769, 0.853, 0.06792, 0.8589, 0.05912, 0.8664, 0.05164, 0.8752, 0.04577, 0.885, 0.04172, 0.8953, 0.03965, 0.9059, 0.03965, 0.9163, 0.04172, 0.9261, 0.04577, 0.7851, 0.285, 0.7898, 0.2806, 0.7919, 0.2827, 0.7861, 0.2859, 0.7777, 0.2846, 0.7742, 0.2791, 0.7756, 0.2783, 0.7789, 0.284, 0.835, 0.2552, 0.8843, 0.2063, 0.8991, 0.2296, 0.8388, 0.2617, 0.7836, 0.2275, 0.7898, 0.1613, 0.8154, 0.1656, 0.7988, 0.229, 0.2023, 0.8726, 0.2067, 0.8751, 0.3688, 0.9665, 0.03824, 0.9595, 0.1251, 0.4553, 0.1188, 0.4491, 0.1293, 0.4363, 0.1379, 0.4448, 0.9543, 0.4702, 0.951, 0.4623, 0.9652, 0.4546, 0.9697, 0.4656, 0.1188, 0.4491, 0.1115, 0.4442, 0.1193, 0.4296, 0.1293, 0.4363, 0.1033, 0.4408, 0.09462, 0.439, 0.09624, 0.4226, 0.1081, 0.425, 0.1115, 0.4442, 0.1033, 0.4408, 0.1081, 0.425, 0.1193, 0.4296, 0.09462, 0.439, 0.08576, 0.439, 0.08414, 0.4226, 0.09624, 0.4226, 0.08576, 0.439, 0.07708, 0.4408, 0.07228, 0.425, 0.08414, 0.4226, 0.07708, 0.4408, 0.0689, 0.4442, 0.06111, 0.4296, 0.07228, 0.425, 0.0689, 0.4442, 0.06155, 0.4491, 0.05106, 0.4363, 0.06111, 0.4296, 0.06155, 0.4491, 0.05529, 0.4553, 0.04251, 0.4448, 0.05106, 0.4363, 0.05529, 0.4553, 0.05037, 0.4627, 0.03579, 0.4549, 0.04251, 0.4448, 0.05037, 0.4627, 0.04698, 0.4709, 0.03117, 0.4661, 0.03579, 0.4549, 0.04698, 0.4709, 0.04525, 0.4796, 0.02881, 0.4779, 0.03117, 0.4661, 0.04525, 0.4796, 0.04525, 0.4884, 0.02881, 0.49, 0.02881, 0.4779, 0.04525, 0.4884, 0.04698, 0.4971, 0.03117, 0.5019, 0.02881, 0.49, 0.956, 0.4874, 0.956, 0.4787, 0.9721, 0.4771, 0.9721, 0.4889, 0.04698, 0.4971, 0.05037, 0.5053, 0.03579, 0.5131, 0.03117, 0.5019, 0.05037, 0.5053, 0.05529, 0.5126, 0.04251, 0.5231, 0.03579, 0.5131, 0.05529, 0.5126, 0.06155, 0.5189, 0.05106, 0.5317, 0.04251, 0.5231, 0.956, 0.4787, 0.9543, 0.4702, 0.9697, 0.4656, 0.9721, 0.4771, 0.06155, 0.5189, 0.0689, 0.5238, 0.06111, 0.5384, 0.05106, 0.5317, 0.0689, 0.5238, 0.07708, 0.5272, 0.07228, 0.543, 0.06111, 0.5384, 0.07708, 0.5272, 0.08576, 0.5289, 0.08414, 0.5454, 0.07228, 0.543, 0.08576, 0.5289, 0.09462, 0.5289, 0.09624, 0.5454, 0.08414, 0.5454, 0.09462, 0.5289, 0.1033, 0.5272, 0.1081, 0.543, 0.09624, 0.5454, 0.1033, 0.5272, 0.1115, 0.5238, 0.1193, 0.5384, 0.1081, 0.543, 0.1115, 0.5238, 0.1188, 0.5189, 0.1293, 0.5317, 0.1193, 0.5384, 0.1188, 0.5189, 0.1251, 0.5126, 0.1379, 0.5231, 0.1293, 0.5317, 0.951, 0.4623, 0.9462, 0.4551, 0.9587, 0.4448, 0.9652, 0.4546, 0.1251, 0.5126, 0.13, 0.5053, 0.1446, 0.5131, 0.1379, 0.5231, 0.13, 0.5053, 0.1334, 0.4971, 0.1492, 0.5019, 0.1446, 0.5131, 0.1334, 0.4971, 0.1351, 0.4884, 0.1516, 0.49, 0.1492, 0.5019, 0.1351, 0.4884, 0.1351, 0.4796, 0.1516, 0.4779, 0.1516, 0.49, 0.1351, 0.4796, 0.1334, 0.4709, 0.1492, 0.4661, 0.1516, 0.4779, 0.1334, 0.4709, 0.13, 0.4627, 0.1446, 0.4549, 0.1492, 0.4661, 0.13, 0.4627, 0.1251, 0.4553, 0.1379, 0.4448, 0.1446, 0.4549, 0.9462, 0.4551, 0.9401, 0.449, 0.9503, 0.4365, 0.9587, 0.4448, 0.9401, 0.449, 0.9329, 0.4442, 0.9405, 0.4299, 0.9503, 0.4365, 0.9329, 0.4442, 0.9249, 0.4409, 0.9296, 0.4254, 0.9405, 0.4299, 0.9249, 0.4409, 0.9164, 0.4392, 0.918, 0.4231, 0.9296, 0.4254, 0.9164, 0.4392, 0.9078, 0.4392, 0.9062, 0.4231, 0.918, 0.4231, 0.9078, 0.4392, 0.8993, 0.4409, 0.8946, 0.4254, 0.9062, 0.4231, 0.8993, 0.4409, 0.8913, 0.4442, 0.8837, 0.4299, 0.8946, 0.4254, 0.8913, 0.4442, 0.8842, 0.449, 0.8739, 0.4365, 0.8837, 0.4299, 0.8842, 0.449, 0.878, 0.4551, 0.8656, 0.4448, 0.8739, 0.4365, 0.878, 0.4551, 0.8732, 0.4623, 0.859, 0.4546, 0.8656, 0.4448, 0.8732, 0.4623, 0.8699, 0.4702, 0.8545, 0.4656, 0.859, 0.4546, 0.8699, 0.4702, 0.8683, 0.4787, 0.8522, 0.4771, 0.8545, 0.4656, 0.8683, 0.4787, 0.8683, 0.4874, 0.8522, 0.4889, 0.8522, 0.4771, 0.8683, 0.4874, 0.8699, 0.4958, 0.8545, 0.5005, 0.8522, 0.4889, 0.8699, 0.4958, 0.8732, 0.5038, 0.859, 0.5114, 0.8545, 0.5005, 0.8732, 0.5038, 0.878, 0.511, 0.8656, 0.5212, 0.859, 0.5114, 0.878, 0.511, 0.8842, 0.5171, 0.8739, 0.5296, 0.8656, 0.5212, 0.8842, 0.5171, 0.8913, 0.5219, 0.8837, 0.5361, 0.8739, 0.5296, 0.8913, 0.5219, 0.8993, 0.5252, 0.8946, 0.5407, 0.8837, 0.5361, 0.8993, 0.5252, 0.9078, 0.5269, 0.9062, 0.543, 0.8946, 0.5407, 0.9078, 0.5269, 0.9164, 0.5269, 0.918, 0.543, 0.9062, 0.543, 0.9164, 0.5269, 0.9249, 0.5252, 0.9296, 0.5407, 0.918, 0.543, 0.9249, 0.5252, 0.9329, 0.5219, 0.9405, 0.5361, 0.9296, 0.5407, 0.9329, 0.5219, 0.9401, 0.5171, 0.9503, 0.5296, 0.9405, 0.5361, 0.9401, 0.5171, 0.9462, 0.511, 0.9587, 0.5212, 0.9503, 0.5296, 0.9462, 0.511, 0.951, 0.5038, 0.9652, 0.5114, 0.9587, 0.5212, 0.951, 0.5038, 0.9543, 0.4958, 0.9697, 0.5005, 0.9652, 0.5114, 0.9543, 0.4958, 0.956, 0.4874, 0.9721, 0.4889, 0.9697, 0.5005])
me_cylinder_000.materials.append(mat_material_000)
me_cylinder_000.use_remesh_preserve_volume = False
me_cylinder_000.use_remesh_preserve_attributes = False
me_cylinder_000.use_mirror_vertex_groups = False
me_cylinder_000.update()

# ---- objects
ob_cylinder_000 = bpy.data.objects.new('Cylinder.000', me_cylinder_000)

# ---- transforms, parenting, visibility, modifiers, constraints
ob_cylinder_000.location = (0.0, 0.0, 0.0)
ob_cylinder_000.lineart.crease_threshold = 0.0

# ---- collection membership
col_collection_1.objects.link(ob_cylinder_000)

# ---- scene / render settings (as saved in the file)
scene.frame_start = 1; scene.frame_end = 250; scene.frame_set(1)
scene.render.engine = 'BLENDER_EEVEE_NEXT'
scene.render.resolution_percentage = 50
scene.render.dither_intensity = 0.0
scene.cycles.use_denoising = False
scene.cycles.samples = 10
scene.cycles.sampling_pattern = 'TABULATED_SOBOL'
scene.cycles.light_sampling_threshold = 0.0
scene.cycles.use_adaptive_sampling = False
scene.cycles.use_light_tree = False
scene.cycles.blur_glossy = 0.0
scene.cycles.pixel_filter_type = 'GAUSSIAN'
scene.cycles.sample_clamp_indirect = 0.0
scene.view_settings.view_transform = 'Standard'
bpy.context.view_layer.update()

# ---- added for rendering (the .blend has no active camera and no usable light): camera, sun
cam_auto = bpy.data.cameras.new('AutoCamera')
cam_auto.lens = 50.0
cam_auto.sensor_width = 36.0
cam_auto.clip_end = 1000.0
ob_auto_camera = bpy.data.objects.new('AutoCamera', cam_auto)
scene.collection.objects.link(ob_auto_camera)
ob_auto_camera.location = (4.43785, -4.25042, 3.55044)
ob_auto_camera.rotation_euler = (1.09748, -7.21219e-08, 0.694738)
scene.camera = ob_auto_camera
light_auto_sun = bpy.data.lights.new('AutoSun', 'SUN')
light_auto_sun.energy = 3.0
light_auto_sun.angle = 0.0523599
ob_auto_sun = bpy.data.objects.new('AutoSun', light_auto_sun)
scene.collection.objects.link(ob_auto_sun)
ob_auto_sun.rotation_euler = (0.872665, 0.174533, 0.523599)
bpy.context.view_layer.update()
